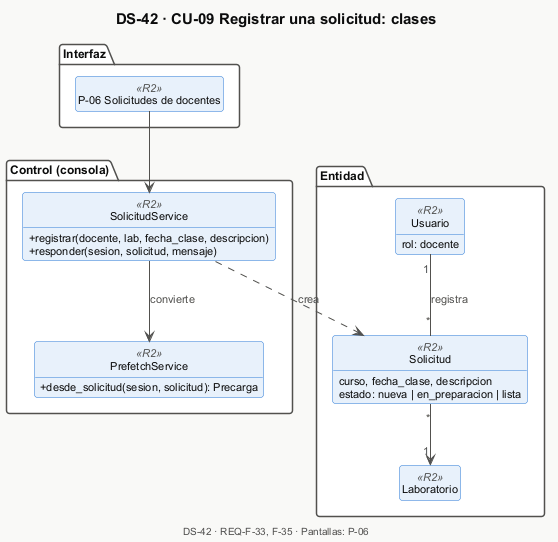

The diagram above was rendered by PlantUML. Its source (embedded in the PNG):
@startuml DS-42-cu09-clases
!include _estilo.iuml
title DS-42 · CU-09 Registrar una solicitud: clases
package "Interfaz" {
  class "P-06 Solicitudes de docentes" as P06 <<R2>>
}
package "Control (consola)" {
  class SolicitudService <<R2>> {
    + registrar(docente, lab, fecha_clase, descripcion)
    + responder(sesion, solicitud, mensaje)
  }
  class PrefetchService <<R2>> {
    + desde_solicitud(sesion, solicitud): Precarga
  }
}
package "Entidad" {
  class Usuario <<R2>> {
    rol: docente
  }
  class Solicitud <<R2>> {
    curso, fecha_clase, descripcion
    estado: nueva | en_preparacion | lista
  }
  class Laboratorio <<R2>>
}
P06 --> SolicitudService
SolicitudService --> PrefetchService : convierte
SolicitudService ..> Solicitud : crea
Usuario "1" -- "*" Solicitud : registra
Solicitud "*" --> "1" Laboratorio

$pie_cu("DS-42", "REQ-F-33, F-35", "P-06")
@enduml